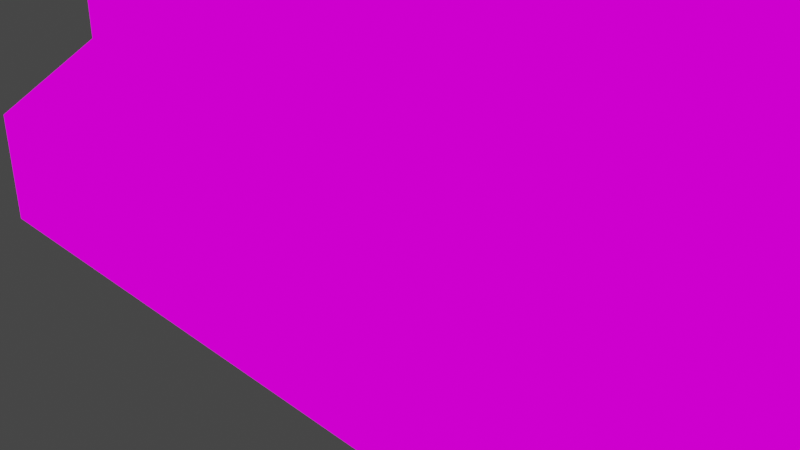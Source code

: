 # Source: Church.blend  (saved by Blender 2.92.15; exported with 4.5.12 LTS)
import bpy
from mathutils import Matrix  # noqa: F401  (used for matrix-valued properties, if any)

bpy.ops.wm.read_factory_settings(use_empty=True)
scene = bpy.context.scene
scene.name = 'Scene'

# ---- collections
col_collection = bpy.data.collections.new('Collection'); scene.collection.children.link(col_collection)

# ---- images (referenced by path relative to the original .blend; pixels are not part of the script)
import os
ASSET_DIR = os.environ.get("B2B_ASSET_DIR", "")  # directory of the original .blend (textures are referenced by path, not embedded)
HERE = os.path.dirname(os.path.abspath(__file__))  # packed textures are extracted next to this script under _unpacked/

def load_image(name, relpath, width, height, colorspace="sRGB"):
    """Load a texture the original file referenced (path relative to the .blend, or extracted next to this script)."""
    p = next((c for c in (os.path.join(HERE, relpath), os.path.join(ASSET_DIR, relpath)) if relpath and os.path.exists(c)), "")
    if p:
        img = bpy.data.images.load(p, check_existing=True)
        img.name = name
    else:  # same state as the original file: an image datablock whose file is absent (Cycles renders it pink)
        img = bpy.data.images.new(name, width, height)
        img.source = "FILE"
        img.filepath = "//" + (relpath or name)
    img.colorspace_settings.name = colorspace
    return img
img_tiles_new_png = load_image('Tiles_New.png', 'Tiles_New.png', 1024, 1024, 'sRGB')

# ---- materials (node trees are filled in below, after node groups)
mat_tiles_new = bpy.data.materials.new('Tiles_New')
mat_tiles_new.alpha_threshold = 0.0
mat_tiles_new.use_transparent_shadow = False
mat_tiles_new.line_color = (0.0, 0.0, 0.0, 1.0)

# ---- material node trees
mat_tiles_new.use_nodes = True; mat_tiles_new.node_tree.nodes.clear()
_N = mat_tiles_new.node_tree.nodes; _L = mat_tiles_new.node_tree.links
n0 = _N.new('ShaderNodeOutputMaterial'); n0.name = 'Material Output'; n0.location = (400, 0)
n1 = _N.new('ShaderNodeLightPath'); n1.name = 'Light Path'; n1.location = (0, 250)
n2 = _N.new('ShaderNodeBsdfTransparent'); n2.name = 'Transparent BSDF'; n2.location = (-200, -100)
n3 = _N.new('ShaderNodeEmission'); n3.name = 'Emission'; n3.location = (-200, -200)
n4 = _N.new('ShaderNodeMixShader'); n4.name = 'Mix Shader'; n4.location = (200, 0)
n5 = _N.new('ShaderNodeMixShader'); n5.name = 'Mix Shader.001'; n5.location = (0, -100)
n6 = _N.new('ShaderNodeTexImage'); n6.name = 'Image Texture'; n6.location = (-500, 100)
n6.image = img_tiles_new_png
n6.interpolation = 'Closest'
_L.new(n6.outputs[0], n3.inputs[0])
_L.new(n6.outputs[1], n5.inputs[0])
_L.new(n2.outputs[0], n5.inputs[1])
_L.new(n2.outputs[0], n4.inputs[1])
_L.new(n3.outputs[0], n5.inputs[2])
_L.new(n5.outputs[0], n4.inputs[2])
_L.new(n1.outputs[0], n4.inputs[0])
_L.new(n4.outputs[0], n0.inputs[0])
n0.is_active_output = True

# ---- world
world_world = bpy.data.worlds.new('World'); scene.world = world_world
world_world.use_nodes = True; world_world.node_tree.nodes.clear()
_N = world_world.node_tree.nodes; _L = world_world.node_tree.links
n0 = _N.new('ShaderNodeOutputWorld'); n0.name = 'World Output'; n0.location = (300, 300)
n1 = _N.new('ShaderNodeBackground'); n1.name = 'Background'; n1.location = (10, 300)
n1.inputs[0].default_value = (0.05088, 0.05088, 0.05088, 1.0)
_L.new(n1.outputs[0], n0.inputs[0])
n0.is_active_output = True
world_world.color = (0.05088, 0.05088, 0.05088)
world_world.use_sun_shadow = False
world_world.sun_shadow_jitter_overblur = 0.0

# ---- cameras
cam_camera = bpy.data.cameras.new('Camera')
cam_camera.clip_end = 100.0
cam_camera.ortho_scale = 7.314

# ---- lights
light_light = bpy.data.lights.new('Light', 'POINT')
light_light.transmission_factor = 0.0
light_light.energy = 1000.0
light_light.shadow_soft_size = 0.1
light_light.shadow_maximum_resolution = 0.006
light_light.use_absolute_resolution = True

# ---- meshes
me_cube = bpy.data.meshes.new('Cube')
me_cube.from_pydata([(3.829, 1.13, 0.3438), (4.649, 1.949, -1.0), (3.829, -1.13, 0.3438), (4.649, -1.949, -1.0), (-3.829, 1.13, 0.3438), (-4.649, 1.949, -1.0), (-3.829, -1.13, 0.3438), (-4.649, -1.949, -1.0), (4.649, -1.949, 0.3438), (-4.649, -1.949, 0.3438), (4.649, 1.949, 0.3438), (-4.649, 1.949, 0.3438), (3.829, -1.13, 2.719), (-3.829, -1.13, 2.719), (3.829, 1.13, 2.719), (-3.829, 1.13, 2.719), (-4.649, 0.0, -1.0), (4.649, 0.0, 1.375), (-4.649, 0.0, 1.375), (4.649, 0.0, -1.0), (3.829, 0.0, 1.375), (-3.829, 0.0, 1.375), (3.829, 0.0, 4.281), (-3.829, 0.0, 4.281)], [], [(0, 4, 15, 14), (3, 8, 9, 7), (16, 18, 11, 5), (16, 19, 3, 7), (19, 17, 8, 3), (5, 11, 10, 1), (2, 6, 9, 8), (20, 2, 8, 17), (21, 4, 11, 18), (4, 0, 10, 11), (22, 23, 13, 12), (20, 0, 14, 22), (21, 6, 13, 23), (6, 2, 12, 13), (4, 21, 23, 15), (2, 20, 22, 12), (14, 15, 23, 22), (6, 21, 18, 9), (0, 20, 17, 10), (1, 10, 17, 19), (5, 1, 19, 16), (7, 9, 18, 16)])
_uv = me_cube.uv_layers.new(name='UVMap')
_uv.uv.foreach_set('vector', [0.647, 0.5526, 0.853, 0.5526, 0.853, 0.5526, 0.647, 0.5526, 0.375, 0.75, 0.625, 0.75, 0.625, 1.0, 0.375, 1.0, 0.375, 0.125, 0.625, 0.125, 0.625, 0.25, 0.375, 0.25, 0.125, 0.625, 0.375, 0.625, 0.375, 0.75, 0.125, 0.75, 0.375, 0.625, 0.625, 0.625, 0.625, 0.75, 0.375, 0.75, 0.375, 0.25, 0.625, 0.25, 0.625, 0.5, 0.375, 0.5, 0.647, 0.6974, 0.853, 0.6974, 0.875, 0.75, 0.625, 0.75, 0.647, 0.625, 0.647, 0.6974, 0.625, 0.75, 0.625, 0.625, 0.853, 0.625, 0.853, 0.5526, 0.875, 0.5, 0.875, 0.625, 0.853, 0.5526, 0.647, 0.5526, 0.625, 0.5, 0.875, 0.5, 0.647, 0.625, 0.853, 0.625, 0.853, 0.6974, 0.647, 0.6974, 0.647, 0.625, 0.647, 0.5526, 0.647, 0.5526, 0.647, 0.625, 0.853, 0.625, 0.853, 0.6974, 0.853, 0.6974, 0.853, 0.625, 0.853, 0.6974, 0.647, 0.6974, 0.647, 0.6974, 0.853, 0.6974, 0.853, 0.5526, 0.853, 0.625, 0.853, 0.625, 0.853, 0.5526, 0.647, 0.6974, 0.647, 0.625, 0.647, 0.625, 0.647, 0.6974, 0.647, 0.5526, 0.853, 0.5526, 0.853, 0.625, 0.647, 0.625, 0.853, 0.6974, 0.853, 0.625, 0.875, 0.625, 0.875, 0.75, 0.647, 0.5526, 0.647, 0.625, 0.625, 0.625, 0.625, 0.5, 0.375, 0.5, 0.625, 0.5, 0.625, 0.625, 0.375, 0.625, 0.125, 0.5, 0.375, 0.5, 0.375, 0.625, 0.125, 0.625, 0.375, 0.0, 0.625, 0.0, 0.625, 0.125, 0.375, 0.125])
me_cube.materials.append(mat_tiles_new)
me_cube.use_remesh_preserve_volume = False
me_cube.use_remesh_preserve_attributes = False
me_cube.use_mirror_vertex_groups = False
me_cube.update()

# ---- objects
ob_cube = bpy.data.objects.new('Cube', me_cube)
ob_light = bpy.data.objects.new('Light', light_light)
ob_camera = bpy.data.objects.new('Camera', cam_camera)

# ---- transforms, parenting, visibility, modifiers, constraints
ob_cube.location = (0.0, 0.0, 0.0)
ob_cube.lock_rotations_4d = False
ob_cube.empty_display_type = 'ARROWS'
ob_cube.lineart.crease_threshold = 0.0
ob_light.location = (4.076, 1.005, 5.904)
ob_light.rotation_euler = (0.6503, 0.05522, 1.866)
ob_light.lock_rotations_4d = False
ob_light.empty_display_type = 'ARROWS'
ob_light.color = (0.0, 0.0, 0.0, 0.0)
ob_light.lineart.crease_threshold = 0.0
ob_camera.location = (7.359, -6.926, 4.958)
ob_camera.rotation_euler = (1.109, 0.0, 0.8149)
ob_camera.lock_rotations_4d = False
ob_camera.empty_display_type = 'ARROWS'
ob_camera.color = (0.0, 0.0, 0.0, 0.0)
ob_camera.display_type = 'WIRE'
ob_camera.lineart.crease_threshold = 0.0

# ---- collection membership
col_collection.objects.link(ob_cube)
col_collection.objects.link(ob_light)
col_collection.objects.link(ob_camera)

# ---- scene / render settings (as saved in the file)
scene.camera = ob_camera
scene.frame_start = 1; scene.frame_end = 250; scene.frame_set(1)
scene.render.engine = 'BLENDER_EEVEE_NEXT'
scene.cycles.use_denoising = False
scene.cycles.samples = 128
scene.cycles.sampling_pattern = 'TABULATED_SOBOL'
scene.cycles.use_adaptive_sampling = False
scene.cycles.use_light_tree = False
scene.view_settings.view_transform = 'Filmic'
bpy.context.view_layer.update()
